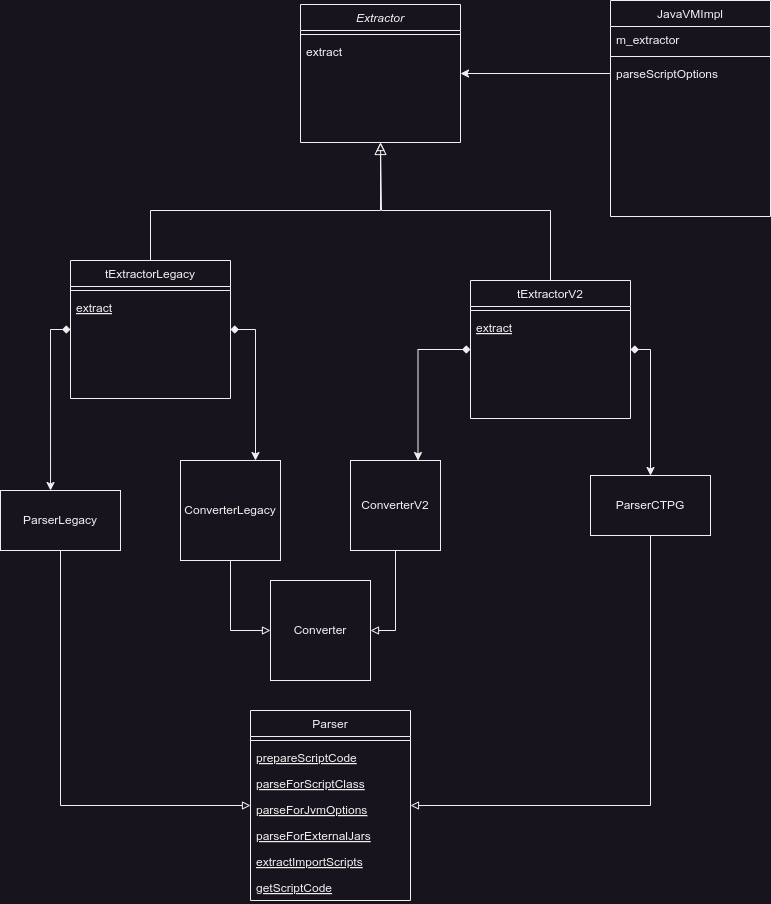

The diagram above was exported from draw.io. Its source (the exported page's mxGraphModel, read from the mxfile embedded in the PNG):
<mxGraphModel dx="1941" dy="1027" grid="1" gridSize="10" guides="1" tooltips="1" connect="1" arrows="1" fold="1" page="1" pageScale="1" pageWidth="827" pageHeight="1169" math="0" shadow="0">
  <root>
    <mxCell id="WIyWlLk6GJQsqaUBKTNV-0" />
    <mxCell id="WIyWlLk6GJQsqaUBKTNV-1" parent="WIyWlLk6GJQsqaUBKTNV-0" />
    <mxCell id="zkfFHV4jXpPFQw0GAbJ--0" value="Extractor" style="swimlane;fontStyle=2;align=center;verticalAlign=top;childLayout=stackLayout;horizontal=1;startSize=26;horizontalStack=0;resizeParent=1;resizeLast=0;collapsible=1;marginBottom=0;rounded=0;shadow=0;strokeWidth=1;" parent="WIyWlLk6GJQsqaUBKTNV-1" vertex="1">
      <mxGeometry x="220" y="114" width="160" height="138" as="geometry">
        <mxRectangle x="230" y="140" width="160" height="26" as="alternateBounds" />
      </mxGeometry>
    </mxCell>
    <mxCell id="zkfFHV4jXpPFQw0GAbJ--4" value="" style="line;html=1;strokeWidth=1;align=left;verticalAlign=middle;spacingTop=-1;spacingLeft=3;spacingRight=3;rotatable=0;labelPosition=right;points=[];portConstraint=eastwest;" parent="zkfFHV4jXpPFQw0GAbJ--0" vertex="1">
      <mxGeometry y="26" width="160" height="8" as="geometry" />
    </mxCell>
    <mxCell id="zkfFHV4jXpPFQw0GAbJ--5" value="extract" style="text;align=left;verticalAlign=top;spacingLeft=4;spacingRight=4;overflow=hidden;rotatable=0;points=[[0,0.5],[1,0.5]];portConstraint=eastwest;" parent="zkfFHV4jXpPFQw0GAbJ--0" vertex="1">
      <mxGeometry y="34" width="160" height="26" as="geometry" />
    </mxCell>
    <mxCell id="cAzvCynLCVfaQQ1azyM7-8" style="edgeStyle=orthogonalEdgeStyle;rounded=0;orthogonalLoop=1;jettySize=auto;html=1;exitX=1;exitY=0.5;exitDx=0;exitDy=0;entryX=0.75;entryY=0;entryDx=0;entryDy=0;startArrow=diamond;startFill=1;" edge="1" parent="WIyWlLk6GJQsqaUBKTNV-1" source="zkfFHV4jXpPFQw0GAbJ--6" target="cAzvCynLCVfaQQ1azyM7-2">
      <mxGeometry relative="1" as="geometry" />
    </mxCell>
    <mxCell id="zkfFHV4jXpPFQw0GAbJ--6" value="tExtractorLegacy" style="swimlane;fontStyle=0;align=center;verticalAlign=top;childLayout=stackLayout;horizontal=1;startSize=26;horizontalStack=0;resizeParent=1;resizeLast=0;collapsible=1;marginBottom=0;rounded=0;shadow=0;strokeWidth=1;" parent="WIyWlLk6GJQsqaUBKTNV-1" vertex="1">
      <mxGeometry x="-10" y="370" width="160" height="138" as="geometry">
        <mxRectangle x="130" y="380" width="160" height="26" as="alternateBounds" />
      </mxGeometry>
    </mxCell>
    <mxCell id="zkfFHV4jXpPFQw0GAbJ--9" value="" style="line;html=1;strokeWidth=1;align=left;verticalAlign=middle;spacingTop=-1;spacingLeft=3;spacingRight=3;rotatable=0;labelPosition=right;points=[];portConstraint=eastwest;" parent="zkfFHV4jXpPFQw0GAbJ--6" vertex="1">
      <mxGeometry y="26" width="160" height="8" as="geometry" />
    </mxCell>
    <mxCell id="zkfFHV4jXpPFQw0GAbJ--10" value="extract" style="text;align=left;verticalAlign=top;spacingLeft=4;spacingRight=4;overflow=hidden;rotatable=0;points=[[0,0.5],[1,0.5]];portConstraint=eastwest;fontStyle=4" parent="zkfFHV4jXpPFQw0GAbJ--6" vertex="1">
      <mxGeometry y="34" width="160" height="26" as="geometry" />
    </mxCell>
    <mxCell id="zkfFHV4jXpPFQw0GAbJ--12" value="" style="endArrow=block;endSize=10;endFill=0;shadow=0;strokeWidth=1;rounded=0;curved=0;edgeStyle=elbowEdgeStyle;elbow=vertical;" parent="WIyWlLk6GJQsqaUBKTNV-1" source="zkfFHV4jXpPFQw0GAbJ--6" target="zkfFHV4jXpPFQw0GAbJ--0" edge="1">
      <mxGeometry width="160" relative="1" as="geometry">
        <mxPoint x="200" y="203" as="sourcePoint" />
        <mxPoint x="200" y="203" as="targetPoint" />
        <Array as="points">
          <mxPoint x="190" y="320" />
        </Array>
      </mxGeometry>
    </mxCell>
    <mxCell id="zkfFHV4jXpPFQw0GAbJ--17" value="JavaVMImpl" style="swimlane;fontStyle=0;align=center;verticalAlign=top;childLayout=stackLayout;horizontal=1;startSize=26;horizontalStack=0;resizeParent=1;resizeLast=0;collapsible=1;marginBottom=0;rounded=0;shadow=0;strokeWidth=1;" parent="WIyWlLk6GJQsqaUBKTNV-1" vertex="1">
      <mxGeometry x="530" y="110" width="160" height="216" as="geometry">
        <mxRectangle x="550" y="140" width="160" height="26" as="alternateBounds" />
      </mxGeometry>
    </mxCell>
    <mxCell id="zkfFHV4jXpPFQw0GAbJ--22" value="m_extractor" style="text;align=left;verticalAlign=top;spacingLeft=4;spacingRight=4;overflow=hidden;rotatable=0;points=[[0,0.5],[1,0.5]];portConstraint=eastwest;rounded=0;shadow=0;html=0;" parent="zkfFHV4jXpPFQw0GAbJ--17" vertex="1">
      <mxGeometry y="26" width="160" height="26" as="geometry" />
    </mxCell>
    <mxCell id="zkfFHV4jXpPFQw0GAbJ--23" value="" style="line;html=1;strokeWidth=1;align=left;verticalAlign=middle;spacingTop=-1;spacingLeft=3;spacingRight=3;rotatable=0;labelPosition=right;points=[];portConstraint=eastwest;" parent="zkfFHV4jXpPFQw0GAbJ--17" vertex="1">
      <mxGeometry y="52" width="160" height="8" as="geometry" />
    </mxCell>
    <mxCell id="zkfFHV4jXpPFQw0GAbJ--25" value="parseScriptOptions" style="text;align=left;verticalAlign=top;spacingLeft=4;spacingRight=4;overflow=hidden;rotatable=0;points=[[0,0.5],[1,0.5]];portConstraint=eastwest;" parent="zkfFHV4jXpPFQw0GAbJ--17" vertex="1">
      <mxGeometry y="60" width="160" height="26" as="geometry" />
    </mxCell>
    <mxCell id="cAzvCynLCVfaQQ1azyM7-18" style="edgeStyle=orthogonalEdgeStyle;rounded=0;orthogonalLoop=1;jettySize=auto;html=1;exitX=0.5;exitY=1;exitDx=0;exitDy=0;entryX=0;entryY=0.5;entryDx=0;entryDy=0;endArrow=block;endFill=0;" edge="1" parent="WIyWlLk6GJQsqaUBKTNV-1" source="cAzvCynLCVfaQQ1azyM7-0" target="cAzvCynLCVfaQQ1azyM7-15">
      <mxGeometry relative="1" as="geometry" />
    </mxCell>
    <mxCell id="cAzvCynLCVfaQQ1azyM7-0" value="ParserLegacy" style="rounded=0;whiteSpace=wrap;html=1;" vertex="1" parent="WIyWlLk6GJQsqaUBKTNV-1">
      <mxGeometry x="-80" y="600" width="120" height="60" as="geometry" />
    </mxCell>
    <mxCell id="cAzvCynLCVfaQQ1azyM7-19" style="edgeStyle=orthogonalEdgeStyle;rounded=0;orthogonalLoop=1;jettySize=auto;html=1;exitX=0.5;exitY=1;exitDx=0;exitDy=0;entryX=1;entryY=0.5;entryDx=0;entryDy=0;endArrow=block;endFill=0;" edge="1" parent="WIyWlLk6GJQsqaUBKTNV-1" source="cAzvCynLCVfaQQ1azyM7-1" target="cAzvCynLCVfaQQ1azyM7-15">
      <mxGeometry relative="1" as="geometry" />
    </mxCell>
    <mxCell id="cAzvCynLCVfaQQ1azyM7-1" value="ParserCTPG" style="rounded=0;whiteSpace=wrap;html=1;" vertex="1" parent="WIyWlLk6GJQsqaUBKTNV-1">
      <mxGeometry x="510" y="585" width="120" height="60" as="geometry" />
    </mxCell>
    <mxCell id="cAzvCynLCVfaQQ1azyM7-27" style="edgeStyle=orthogonalEdgeStyle;rounded=0;orthogonalLoop=1;jettySize=auto;html=1;exitX=0.5;exitY=1;exitDx=0;exitDy=0;entryX=0;entryY=0.5;entryDx=0;entryDy=0;endArrow=block;endFill=0;" edge="1" parent="WIyWlLk6GJQsqaUBKTNV-1" source="cAzvCynLCVfaQQ1azyM7-2" target="cAzvCynLCVfaQQ1azyM7-26">
      <mxGeometry relative="1" as="geometry" />
    </mxCell>
    <mxCell id="cAzvCynLCVfaQQ1azyM7-2" value="ConverterLegacy" style="whiteSpace=wrap;html=1;aspect=fixed;" vertex="1" parent="WIyWlLk6GJQsqaUBKTNV-1">
      <mxGeometry x="100" y="570" width="100" height="100" as="geometry" />
    </mxCell>
    <mxCell id="cAzvCynLCVfaQQ1azyM7-28" style="edgeStyle=orthogonalEdgeStyle;rounded=0;orthogonalLoop=1;jettySize=auto;html=1;exitX=0.5;exitY=1;exitDx=0;exitDy=0;entryX=1;entryY=0.5;entryDx=0;entryDy=0;endArrow=block;endFill=0;" edge="1" parent="WIyWlLk6GJQsqaUBKTNV-1" source="cAzvCynLCVfaQQ1azyM7-3" target="cAzvCynLCVfaQQ1azyM7-26">
      <mxGeometry relative="1" as="geometry" />
    </mxCell>
    <mxCell id="cAzvCynLCVfaQQ1azyM7-3" value="ConverterV2" style="whiteSpace=wrap;html=1;aspect=fixed;" vertex="1" parent="WIyWlLk6GJQsqaUBKTNV-1">
      <mxGeometry x="270" y="570" width="90" height="90" as="geometry" />
    </mxCell>
    <mxCell id="cAzvCynLCVfaQQ1azyM7-10" style="edgeStyle=orthogonalEdgeStyle;rounded=0;orthogonalLoop=1;jettySize=auto;html=1;entryX=0.75;entryY=0;entryDx=0;entryDy=0;startArrow=diamond;startFill=1;exitX=0;exitY=0.5;exitDx=0;exitDy=0;" edge="1" parent="WIyWlLk6GJQsqaUBKTNV-1" source="cAzvCynLCVfaQQ1azyM7-4" target="cAzvCynLCVfaQQ1azyM7-3">
      <mxGeometry relative="1" as="geometry">
        <mxPoint x="380" y="459" as="sourcePoint" />
      </mxGeometry>
    </mxCell>
    <mxCell id="cAzvCynLCVfaQQ1azyM7-11" style="edgeStyle=orthogonalEdgeStyle;rounded=0;orthogonalLoop=1;jettySize=auto;html=1;exitX=0.5;exitY=0;exitDx=0;exitDy=0;endArrow=block;endFill=0;entryX=0.5;entryY=1;entryDx=0;entryDy=0;" edge="1" parent="WIyWlLk6GJQsqaUBKTNV-1" source="cAzvCynLCVfaQQ1azyM7-4" target="zkfFHV4jXpPFQw0GAbJ--0">
      <mxGeometry relative="1" as="geometry">
        <mxPoint x="300" y="260" as="targetPoint" />
        <Array as="points">
          <mxPoint x="470" y="320" />
          <mxPoint x="301" y="320" />
        </Array>
      </mxGeometry>
    </mxCell>
    <mxCell id="cAzvCynLCVfaQQ1azyM7-29" style="edgeStyle=orthogonalEdgeStyle;rounded=0;orthogonalLoop=1;jettySize=auto;html=1;exitX=1;exitY=0.5;exitDx=0;exitDy=0;entryX=0.5;entryY=0;entryDx=0;entryDy=0;startArrow=diamond;startFill=1;" edge="1" parent="WIyWlLk6GJQsqaUBKTNV-1" source="cAzvCynLCVfaQQ1azyM7-4" target="cAzvCynLCVfaQQ1azyM7-1">
      <mxGeometry relative="1" as="geometry" />
    </mxCell>
    <mxCell id="cAzvCynLCVfaQQ1azyM7-4" value="tExtractorV2" style="swimlane;fontStyle=0;align=center;verticalAlign=top;childLayout=stackLayout;horizontal=1;startSize=26;horizontalStack=0;resizeParent=1;resizeLast=0;collapsible=1;marginBottom=0;rounded=0;shadow=0;strokeWidth=1;" vertex="1" parent="WIyWlLk6GJQsqaUBKTNV-1">
      <mxGeometry x="390" y="390" width="160" height="138" as="geometry">
        <mxRectangle x="130" y="380" width="160" height="26" as="alternateBounds" />
      </mxGeometry>
    </mxCell>
    <mxCell id="cAzvCynLCVfaQQ1azyM7-5" value="" style="line;html=1;strokeWidth=1;align=left;verticalAlign=middle;spacingTop=-1;spacingLeft=3;spacingRight=3;rotatable=0;labelPosition=right;points=[];portConstraint=eastwest;" vertex="1" parent="cAzvCynLCVfaQQ1azyM7-4">
      <mxGeometry y="26" width="160" height="8" as="geometry" />
    </mxCell>
    <mxCell id="cAzvCynLCVfaQQ1azyM7-6" value="extract" style="text;align=left;verticalAlign=top;spacingLeft=4;spacingRight=4;overflow=hidden;rotatable=0;points=[[0,0.5],[1,0.5]];portConstraint=eastwest;fontStyle=4" vertex="1" parent="cAzvCynLCVfaQQ1azyM7-4">
      <mxGeometry y="34" width="160" height="26" as="geometry" />
    </mxCell>
    <mxCell id="cAzvCynLCVfaQQ1azyM7-7" style="edgeStyle=orthogonalEdgeStyle;rounded=0;orthogonalLoop=1;jettySize=auto;html=1;exitX=0;exitY=0.5;exitDx=0;exitDy=0;entryX=0.417;entryY=0;entryDx=0;entryDy=0;entryPerimeter=0;startArrow=diamond;startFill=1;" edge="1" parent="WIyWlLk6GJQsqaUBKTNV-1" source="zkfFHV4jXpPFQw0GAbJ--6" target="cAzvCynLCVfaQQ1azyM7-0">
      <mxGeometry relative="1" as="geometry" />
    </mxCell>
    <mxCell id="cAzvCynLCVfaQQ1azyM7-13" style="edgeStyle=orthogonalEdgeStyle;rounded=0;orthogonalLoop=1;jettySize=auto;html=1;exitX=0;exitY=0.5;exitDx=0;exitDy=0;entryX=1;entryY=0.5;entryDx=0;entryDy=0;" edge="1" parent="WIyWlLk6GJQsqaUBKTNV-1" source="zkfFHV4jXpPFQw0GAbJ--25" target="zkfFHV4jXpPFQw0GAbJ--0">
      <mxGeometry relative="1" as="geometry">
        <mxPoint x="402" y="190" as="targetPoint" />
      </mxGeometry>
    </mxCell>
    <mxCell id="cAzvCynLCVfaQQ1azyM7-15" value="Parser" style="swimlane;fontStyle=0;align=center;verticalAlign=top;childLayout=stackLayout;horizontal=1;startSize=26;horizontalStack=0;resizeParent=1;resizeLast=0;collapsible=1;marginBottom=0;rounded=0;shadow=0;strokeWidth=1;" vertex="1" parent="WIyWlLk6GJQsqaUBKTNV-1">
      <mxGeometry x="170" y="820" width="160" height="190" as="geometry">
        <mxRectangle x="130" y="380" width="160" height="26" as="alternateBounds" />
      </mxGeometry>
    </mxCell>
    <mxCell id="cAzvCynLCVfaQQ1azyM7-16" value="" style="line;html=1;strokeWidth=1;align=left;verticalAlign=middle;spacingTop=-1;spacingLeft=3;spacingRight=3;rotatable=0;labelPosition=right;points=[];portConstraint=eastwest;" vertex="1" parent="cAzvCynLCVfaQQ1azyM7-15">
      <mxGeometry y="26" width="160" height="8" as="geometry" />
    </mxCell>
    <mxCell id="cAzvCynLCVfaQQ1azyM7-17" value="prepareScriptCode&#10;" style="text;align=left;verticalAlign=top;spacingLeft=4;spacingRight=4;overflow=hidden;rotatable=0;points=[[0,0.5],[1,0.5]];portConstraint=eastwest;fontStyle=4" vertex="1" parent="cAzvCynLCVfaQQ1azyM7-15">
      <mxGeometry y="34" width="160" height="26" as="geometry" />
    </mxCell>
    <mxCell id="cAzvCynLCVfaQQ1azyM7-20" value="parseForScriptClass&#10;" style="text;align=left;verticalAlign=top;spacingLeft=4;spacingRight=4;overflow=hidden;rotatable=0;points=[[0,0.5],[1,0.5]];portConstraint=eastwest;fontStyle=4" vertex="1" parent="cAzvCynLCVfaQQ1azyM7-15">
      <mxGeometry y="60" width="160" height="26" as="geometry" />
    </mxCell>
    <mxCell id="cAzvCynLCVfaQQ1azyM7-21" value="parseForJvmOptions&#10;" style="text;align=left;verticalAlign=top;spacingLeft=4;spacingRight=4;overflow=hidden;rotatable=0;points=[[0,0.5],[1,0.5]];portConstraint=eastwest;fontStyle=4" vertex="1" parent="cAzvCynLCVfaQQ1azyM7-15">
      <mxGeometry y="86" width="160" height="26" as="geometry" />
    </mxCell>
    <mxCell id="cAzvCynLCVfaQQ1azyM7-22" value="parseForExternalJars&#10;" style="text;align=left;verticalAlign=top;spacingLeft=4;spacingRight=4;overflow=hidden;rotatable=0;points=[[0,0.5],[1,0.5]];portConstraint=eastwest;fontStyle=4" vertex="1" parent="cAzvCynLCVfaQQ1azyM7-15">
      <mxGeometry y="112" width="160" height="26" as="geometry" />
    </mxCell>
    <mxCell id="cAzvCynLCVfaQQ1azyM7-23" value="extractImportScripts&#10;" style="text;align=left;verticalAlign=top;spacingLeft=4;spacingRight=4;overflow=hidden;rotatable=0;points=[[0,0.5],[1,0.5]];portConstraint=eastwest;fontStyle=4" vertex="1" parent="cAzvCynLCVfaQQ1azyM7-15">
      <mxGeometry y="138" width="160" height="26" as="geometry" />
    </mxCell>
    <mxCell id="cAzvCynLCVfaQQ1azyM7-24" value="getScriptCode&#10;" style="text;align=left;verticalAlign=top;spacingLeft=4;spacingRight=4;overflow=hidden;rotatable=0;points=[[0,0.5],[1,0.5]];portConstraint=eastwest;fontStyle=4" vertex="1" parent="cAzvCynLCVfaQQ1azyM7-15">
      <mxGeometry y="164" width="160" height="26" as="geometry" />
    </mxCell>
    <mxCell id="cAzvCynLCVfaQQ1azyM7-26" value="Converter" style="whiteSpace=wrap;html=1;aspect=fixed;" vertex="1" parent="WIyWlLk6GJQsqaUBKTNV-1">
      <mxGeometry x="190" y="690" width="100" height="100" as="geometry" />
    </mxCell>
  </root>
</mxGraphModel>